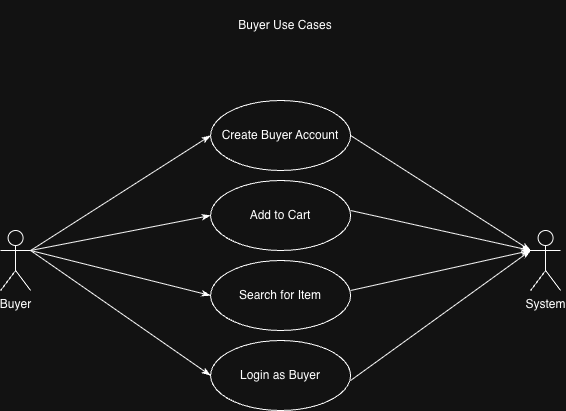

The diagram above was exported from draw.io. Its source (the exported page's mxGraphModel, read from the mxfile embedded in the PNG):
<mxGraphModel dx="777" dy="550" grid="1" gridSize="10" guides="1" tooltips="1" connect="1" arrows="1" fold="1" page="1" pageScale="1" pageWidth="850" pageHeight="1100" math="0" shadow="0">
  <root>
    <mxCell id="0" />
    <mxCell id="1" parent="0" />
    <mxCell id="mSxN7f8OmQp9BG6IzFgQ-16" parent="1" style="shape=umlActor;verticalLabelPosition=bottom;verticalAlign=top;html=1;" value="Buyer" vertex="1">
      <mxGeometry height="60" width="30" x="150" y="300" as="geometry" />
    </mxCell>
    <mxCell id="mSxN7f8OmQp9BG6IzFgQ-17" parent="1" style="shape=umlActor;verticalLabelPosition=bottom;verticalAlign=top;html=1;" value="System" vertex="1">
      <mxGeometry height="60" width="30" x="680" y="300" as="geometry" />
    </mxCell>
    <mxCell id="mSxN7f8OmQp9BG6IzFgQ-18" parent="1" style="ellipse;whiteSpace=wrap;html=1;" value="Create Buyer Account" vertex="1">
      <mxGeometry height="70" width="140" x="360" y="170" as="geometry" />
    </mxCell>
    <mxCell id="mSxN7f8OmQp9BG6IzFgQ-19" parent="1" style="ellipse;whiteSpace=wrap;html=1;" value="Add to Cart" vertex="1">
      <mxGeometry height="70" width="140" x="360" y="250" as="geometry" />
    </mxCell>
    <mxCell id="mSxN7f8OmQp9BG6IzFgQ-20" parent="1" style="ellipse;whiteSpace=wrap;html=1;" value="Search for Item" vertex="1">
      <mxGeometry height="70" width="140" x="360" y="330" as="geometry" />
    </mxCell>
    <mxCell id="mSxN7f8OmQp9BG6IzFgQ-21" parent="1" style="ellipse;whiteSpace=wrap;html=1;" value="Login as Buyer" vertex="1">
      <mxGeometry height="70" width="140" x="360" y="410" as="geometry" />
    </mxCell>
    <mxCell id="mSxN7f8OmQp9BG6IzFgQ-22" edge="1" parent="1" source="mSxN7f8OmQp9BG6IzFgQ-16" style="endArrow=classicThin;html=1;rounded=0;entryX=0;entryY=0.5;entryDx=0;entryDy=0;exitX=1;exitY=0.3333333333333333;exitDx=0;exitDy=0;exitPerimeter=0;endFill=1;" target="mSxN7f8OmQp9BG6IzFgQ-18" value="">
      <mxGeometry height="50" relative="1" width="50" as="geometry">
        <mxPoint x="230" y="330" as="sourcePoint" />
        <mxPoint x="280" y="280" as="targetPoint" />
      </mxGeometry>
    </mxCell>
    <mxCell id="mSxN7f8OmQp9BG6IzFgQ-23" edge="1" parent="1" source="mSxN7f8OmQp9BG6IzFgQ-16" style="endArrow=classicThin;html=1;rounded=0;entryX=0;entryY=0.5;entryDx=0;entryDy=0;exitX=1;exitY=0.3333333333333333;exitDx=0;exitDy=0;exitPerimeter=0;endFill=1;" target="mSxN7f8OmQp9BG6IzFgQ-19" value="">
      <mxGeometry height="50" relative="1" width="50" as="geometry">
        <mxPoint x="220" y="342.5" as="sourcePoint" />
        <mxPoint x="360" y="227.5" as="targetPoint" />
      </mxGeometry>
    </mxCell>
    <mxCell id="mSxN7f8OmQp9BG6IzFgQ-24" edge="1" parent="1" source="mSxN7f8OmQp9BG6IzFgQ-16" style="endArrow=classicThin;html=1;rounded=0;entryX=0;entryY=0.5;entryDx=0;entryDy=0;exitX=1;exitY=0.3333333333333333;exitDx=0;exitDy=0;exitPerimeter=0;endFill=1;" target="mSxN7f8OmQp9BG6IzFgQ-20" value="">
      <mxGeometry height="50" relative="1" width="50" as="geometry">
        <mxPoint x="310" y="365" as="sourcePoint" />
        <mxPoint x="450" y="330" as="targetPoint" />
      </mxGeometry>
    </mxCell>
    <mxCell id="mSxN7f8OmQp9BG6IzFgQ-25" edge="1" parent="1" source="mSxN7f8OmQp9BG6IzFgQ-16" style="endArrow=classicThin;html=1;rounded=0;entryX=0;entryY=0.5;entryDx=0;entryDy=0;exitX=1;exitY=0.3333333333333333;exitDx=0;exitDy=0;exitPerimeter=0;endFill=1;" target="mSxN7f8OmQp9BG6IzFgQ-21" value="">
      <mxGeometry height="50" relative="1" width="50" as="geometry">
        <mxPoint x="300" y="370" as="sourcePoint" />
        <mxPoint x="440" y="415" as="targetPoint" />
      </mxGeometry>
    </mxCell>
    <mxCell id="mSxN7f8OmQp9BG6IzFgQ-26" edge="1" parent="1" style="endArrow=classicThin;html=1;rounded=0;entryX=0;entryY=0.3333333333333333;entryDx=0;entryDy=0;exitX=1;exitY=0.3333333333333333;exitDx=0;exitDy=0;exitPerimeter=0;entryPerimeter=0;endFill=1;" target="mSxN7f8OmQp9BG6IzFgQ-17" value="">
      <mxGeometry height="50" relative="1" width="50" as="geometry">
        <mxPoint x="500" y="205" as="sourcePoint" />
        <mxPoint x="640" y="250" as="targetPoint" />
      </mxGeometry>
    </mxCell>
    <mxCell id="mSxN7f8OmQp9BG6IzFgQ-27" edge="1" parent="1" style="endArrow=classicThin;html=1;rounded=0;entryX=0;entryY=0.3333333333333333;entryDx=0;entryDy=0;exitX=1;exitY=0.3333333333333333;exitDx=0;exitDy=0;exitPerimeter=0;entryPerimeter=0;endFill=1;" target="mSxN7f8OmQp9BG6IzFgQ-17" value="">
      <mxGeometry height="50" relative="1" width="50" as="geometry">
        <mxPoint x="500" y="360" as="sourcePoint" />
        <mxPoint x="640" y="405" as="targetPoint" />
      </mxGeometry>
    </mxCell>
    <mxCell id="mSxN7f8OmQp9BG6IzFgQ-28" edge="1" parent="1" style="endArrow=classicThin;html=1;rounded=0;entryX=0;entryY=0.3333333333333333;entryDx=0;entryDy=0;exitX=1;exitY=0.3333333333333333;exitDx=0;exitDy=0;exitPerimeter=0;entryPerimeter=0;endFill=1;" target="mSxN7f8OmQp9BG6IzFgQ-17" value="">
      <mxGeometry height="50" relative="1" width="50" as="geometry">
        <mxPoint x="500" y="450" as="sourcePoint" />
        <mxPoint x="640" y="495" as="targetPoint" />
      </mxGeometry>
    </mxCell>
    <mxCell id="mSxN7f8OmQp9BG6IzFgQ-29" edge="1" parent="1" style="endArrow=classicThin;html=1;rounded=0;entryX=0;entryY=0.3333333333333333;entryDx=0;entryDy=0;exitX=1;exitY=0.3333333333333333;exitDx=0;exitDy=0;exitPerimeter=0;entryPerimeter=0;endFill=1;" target="mSxN7f8OmQp9BG6IzFgQ-17" value="">
      <mxGeometry height="50" relative="1" width="50" as="geometry">
        <mxPoint x="500" y="280" as="sourcePoint" />
        <mxPoint x="650" y="345" as="targetPoint" />
      </mxGeometry>
    </mxCell>
    <mxCell id="mSxN7f8OmQp9BG6IzFgQ-30" parent="1" style="text;html=1;whiteSpace=wrap;strokeColor=none;fillColor=none;align=center;verticalAlign=middle;rounded=0;" value="Buyer Use Cases" vertex="1">
      <mxGeometry height="50" width="180" x="345" y="70" as="geometry" />
    </mxCell>
  </root>
</mxGraphModel>